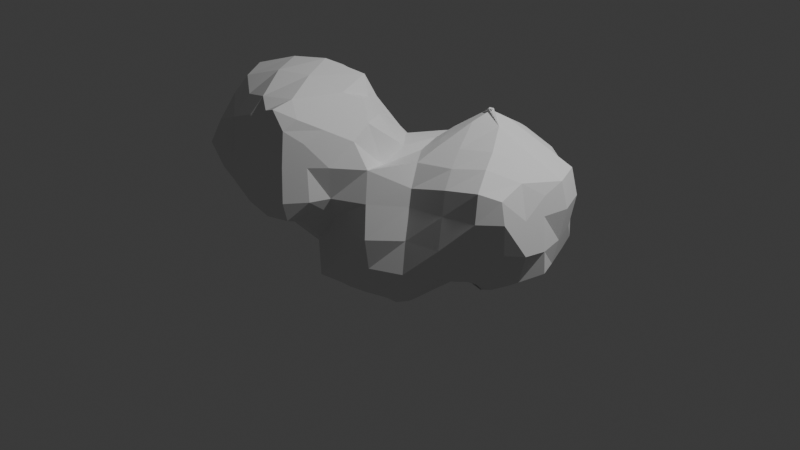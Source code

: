 # Source: SmokeMesh.blend  (saved by Blender 4.5.90; exported with 4.5.12 LTS)
import bpy
from mathutils import Matrix  # noqa: F401  (used for matrix-valued properties, if any)

bpy.ops.wm.read_factory_settings(use_empty=True)
scene = bpy.context.scene
scene.name = 'Scene'

# ---- collections
col_collection = bpy.data.collections.new('Collection'); scene.collection.children.link(col_collection)

# ---- world
world_world = bpy.data.worlds.new('World'); scene.world = world_world
world_world.use_nodes = True; world_world.node_tree.nodes.clear()
_N = world_world.node_tree.nodes; _L = world_world.node_tree.links
n0 = _N.new('ShaderNodeOutputWorld'); n0.name = 'World Output'; n0.location = (200, 100)
n1 = _N.new('ShaderNodeBackground'); n1.name = 'Background'; n1.location = (-200, 100)
n1.inputs[0].default_value = (0.05088, 0.05088, 0.05088, 1.0)
_L.new(n1.outputs[0], n0.inputs[0])
n0.is_active_output = True
world_world.color = (0.05088, 0.05088, 0.05088)
world_world.sun_shadow_jitter_overblur = 0.0

# ---- cameras
cam_camera = bpy.data.cameras.new('Camera')
cam_camera.clip_end = 100.0
cam_camera.ortho_scale = 7.314

# ---- lights
light_light = bpy.data.lights.new('Light', 'POINT')
light_light.energy = 1000.0
light_light.shadow_soft_size = 0.1

# ---- meshes
me_icosphere_001 = bpy.data.meshes.new('Icosphere.001')
me_icosphere_001.from_pydata([(-2.441, -0.4628, 0.01266), (-2.47, -0.2451, -0.005463), (-2.218, -0.7424, -0.05338), (-2.189, -0.4565, -0.3571), (-2.333, -0.5732, -0.1694), (-2.154, -0.253, -0.3177), (-2.302, -0.1438, -0.1447), (-1.851, -1.044, 0.003279), (-1.83, -0.6186, -0.2573), (-1.973, -0.8422, -0.1486), (-1.914, -0.5023, -0.3177), (-2.077, -0.6393, -0.2634), (-1.699, 0.002815, -0.628), (-1.755, -0.1367, -0.2994), (-2.057, -0.05122, -0.2629), (-1.616, -1.083, -0.02401), (-1.465, -0.7223, -0.7464), (-1.523, -0.6022, -0.4004), (-1.6, -0.836, -0.1397), (-1.52, -0.5187, -0.8016), (-1.614, -0.4716, -0.5106), (-1.376, -0.02077, -0.9933), (-1.561, -0.123, -0.8382), (-1.661, -0.2131, -0.5712), (-1.445, -0.942, 0.04348), (-1.243, -0.7366, -0.7767), (-1.245, -0.7874, -0.5105), (-1.303, -0.7117, -0.07206), (-1.142, -0.3834, -1.054), (-1.252, -0.5083, -0.9512), (-1.235, -0.1453, -1.077), (-1.346, -0.237, -0.9794), (-0.8966, -0.7492, -0.7924), (-0.8982, -0.8184, -0.5121), (-0.9052, -0.8819, -0.1778), (-0.8965, -0.4028, -1.056), (-0.8973, -0.5674, -0.9306), (-0.8965, -0.1729, -1.231), (-0.5403, -0.7775, -0.7953), (-0.5504, -0.8023, -0.5146), (-0.5532, -0.7309, -0.1858), (-0.6647, -0.386, -1.049), (-0.5471, -0.5059, -0.9302), (-0.5627, -0.1458, -1.049), (-0.4473, -0.2269, -0.9439), (-0.3582, -0.6305, -0.6524), (-0.2036, -0.7332, -0.5153), (-0.183, -0.8262, -0.1744), (-0.2579, -0.4232, -0.6506), (-0.1065, -0.5887, -0.5974), (-0.2259, 0.0111, -0.86), (-0.2399, -0.1253, -0.8288), (-2.487, -0.7632, 0.2611), (-2.563, -0.8297, 0.5373), (-2.487, -0.7537, 0.7572), (-2.491, -0.5473, 0.1783), (-2.595, -0.5279, 0.535), (-2.475, -0.4877, 0.86), (-2.429, -0.3586, 1.017), (-2.552, -0.1532, 0.1662), (-2.632, -0.1836, 0.5341), (-2.498, -0.2149, 0.8757), (-2.43, -0.3425, 1.019), (-2.192, -1.037, 0.3089), (-2.203, -1.025, 0.5326), (-2.164, -1.019, 0.7268), (-2.311, -0.8588, 0.1845), (-2.397, -0.9791, 0.5352), (-2.278, -0.8424, 0.844), (-2.169, -0.7208, 1.05), (-2.426, -0.6607, 0.06039), (-2.413, -0.5847, 0.984), (-2.313, -0.4996, 1.147), (-2.428, -0.04074, 0.0603), (-2.428, -0.124, 0.996), (-2.343, -0.2055, 1.184), (-1.969, -1.103, 0.189), (-1.958, -1.083, 0.5328), (-1.943, -1.061, 0.8589), (-1.82, -1.024, 1.038), (-2.063, -0.9699, 0.1012), (-2.031, -0.9477, 0.9414), (-1.941, -0.8547, 1.104), (-1.955, -0.5164, 1.254), (-1.959, -0.1905, 1.293), (-1.618, -1.152, 0.1834), (-1.623, -1.124, 0.5343), (-1.614, -1.089, 0.8879), (-1.721, -1.068, 1.075), (-1.514, -0.996, 0.9834), (-1.615, -0.8934, 1.132), (-1.631, -0.5151, 1.242), (-1.623, -0.1874, 1.313), (-1.401, -1.03, 0.1868), (-1.42, -1.014, 0.5273), (-1.45, -1.01, 0.7617), (-1.266, -0.8559, 0.1777), (-1.243, -0.9177, 0.5201), (-1.309, -0.8641, 0.8667), (-1.422, -0.7633, 1.056), (-1.197, -0.5851, 0.952), (-1.296, -0.4988, 1.116), (-1.159, -0.06884, 0.9888), (-1.226, -0.1588, 1.201), (-0.9231, -0.8118, 0.1636), (-0.9304, -0.7499, 0.4856), (-1.078, -0.7171, 0.7339), (-0.9185, -0.4265, 0.4146), (-1.034, -0.4953, 0.8472), (-1.127, -0.3744, 1.031), (-0.8138, -0.1741, 0.5392), (-1.076, -0.1802, 0.8215), (-1.139, -0.2635, 1.019), (-0.5475, -0.646, 0.1331), (-0.5446, -0.611, 0.3123), (-0.5404, -0.4792, 0.5242), (-0.3961, -0.3445, 0.6562), (-0.6335, -0.1566, 0.5161), (-0.4351, -0.1588, 0.6676), (-0.1719, -0.7633, 0.1567), (-0.1698, -0.7145, 0.4033), (-0.1678, -0.557, 0.5557), (-0.1647, -0.3798, 0.6851), (-0.1325, -0.1309, 0.8736), (0.02155, 0.02082, 0.9773), (-2.201, 0.1271, -0.05401), (-2.131, 0.3152, 0.008936), (-1.73, 0.1696, -0.6684), (-1.749, 0.1258, -0.4346), (-1.992, 0.1217, -0.2153), (-1.717, 0.3146, -0.6701), (-1.695, 0.2743, -0.4782), (-1.919, 0.3851, -0.1417), (-1.381, 0.008693, -0.995), (-1.552, 0.1466, -0.891), (-1.587, 0.4066, -0.7702), (-1.569, 0.4746, -0.5123), (-1.532, 0.5154, -0.1907), (-1.431, 0.6455, -0.1136), (-1.232, 0.1388, -1.092), (-1.337, 0.2284, -0.9921), (-1.106, 0.3382, -1.01), (-1.232, 0.4924, -0.8599), (-1.346, 0.6089, -0.5066), (-1.382, 0.6246, -0.3399), (-1.122, 0.6929, -0.7292), (-1.185, 0.7028, -0.5174), (-1.271, 0.7184, -0.2147), (-0.8967, 0.1692, -1.201), (-0.8969, 0.3821, -1.063), (-0.8969, 0.5631, -0.9447), (-0.8966, 0.7862, -0.7985), (-0.8947, 0.8094, -0.5302), (-0.8907, 0.7438, -0.19), (-0.5753, 0.1351, -1.059), (-0.4685, 0.2219, -0.955), (-0.7046, 0.3371, -1.008), (-0.56, 0.4942, -0.8444), (-0.446, 0.5607, -0.5758), (-0.6568, 0.7057, -0.7304), (-0.5477, 0.6671, -0.5065), (-0.5309, 0.7102, -0.1843), (-0.2242, -0.03443, -0.846), (-0.2136, 0.1409, -0.8735), (-0.2139, 0.3896, -0.6928), (-0.194, 0.6025, -0.608), (-0.1814, 0.7826, -0.4742), (-0.1768, 0.8279, -0.1728), (-2.539, 0.07349, 0.257), (-2.593, 0.1269, 0.5363), (-2.481, 0.04068, 0.7627), (-2.393, 0.1631, 0.1704), (-2.411, 0.2614, 0.5336), (-2.291, 0.1561, 0.8802), (-2.198, 0.07495, 1.079), (-2.2, 0.3482, 0.2009), (-2.233, 0.3586, 0.5337), (-2.195, 0.351, 0.8016), (-2.089, 0.284, 1.001), (-1.979, 0.173, 1.12), (-1.952, 0.4825, 0.1869), (-1.956, 0.5099, 0.5314), (-1.996, 0.4728, 0.9237), (-1.887, 0.3442, 1.045), (-1.521, 0.2669, 0.9828), (-1.618, 0.1704, 1.144), (-1.542, 0.4272, 0.1514), (-1.617, 0.4721, 0.5056), (-1.62, 0.4133, 0.8827), (-1.728, 0.3506, 1.052), (-1.435, 0.6329, 0.03502), (-1.139, 0.2677, 0.6297), (-1.256, 0.1614, 0.877), (-1.354, 0.05865, 1.102), (-1.254, 0.5733, 0.226), (-1.256, 0.3867, 0.5015), (-1.37, 0.3315, 0.7586), (-1.25, 0.7242, 0.08127), (-0.9196, 0.1337, 0.5374), (-1.077, 0.03665, 0.7303), (-0.8881, 0.5565, 0.2136), (-0.9024, 0.36, 0.3641), (-0.8912, 0.6921, 0.07954), (-0.6063, 0.1418, 0.5368), (-0.4178, 0.1563, 0.6808), (-0.6332, 0.5829, 0.2405), (-0.5209, 0.514, 0.5035), (-0.3658, 0.3443, 0.6635), (-0.5153, 0.6542, 0.1443), (-0.3916, 0.6552, 0.3395), (-0.1323, 0.1305, 0.874), (0.02155, -0.02082, 0.9773), (-0.1642, 0.5565, 0.5569), (-0.1622, 0.3791, 0.6863), (-0.1657, 0.765, 0.1584), (-0.1664, 0.7153, 0.4045), (0.1617, -0.7159, -0.4093), (0.1589, -0.7663, -0.1631), (0.1463, -0.3809, -0.6887), (0.1529, -0.5556, -0.5602), (-0.03011, 0.005879, -0.9788), (0.1233, -0.1352, -0.8727), (0.3779, -0.6582, -0.3467), (0.4119, -0.684, -0.1632), (0.3566, -0.3469, -0.6638), (0.5106, -0.5155, -0.5049), (0.5965, -0.6107, -0.1706), (0.392, -0.1647, -0.7005), (0.5598, -0.1663, -0.5724), (0.7313, -0.4265, -0.407), (0.722, -0.4379, -0.1705), (0.7279, -0.1712, -0.4247), (0.7773, -0.1663, -0.1658), (0.17, -0.8298, 0.1712), (0.178, -0.7954, 0.4641), (0.1723, -0.5846, 0.6159), (0.1677, -0.4003, 0.7166), (0.1281, -0.1263, 0.8641), (-0.01796, 0.01925, 0.9818), (0.4216, -0.7405, 0.1713), (0.381, -0.7238, 0.3945), (0.5622, -0.5508, 0.1594), (0.4795, -0.4737, 0.491), (0.33, -0.3337, 0.6462), (0.5689, -0.16, 0.5766), (0.3939, -0.157, 0.686), (0.6836, -0.3834, 0.1602), (0.668, -0.3431, 0.3505), (0.8363, -0.1693, 0.1723), (0.7705, -0.1713, 0.445), (-0.02953, -0.008026, -0.9781), (0.1249, 0.1341, -0.8731), (0.1513, 0.379, -0.6889), (0.1584, 0.5549, -0.5594), (0.164, 0.7155, -0.4075), (0.1598, 0.7662, -0.1622), (0.392, 0.1647, -0.7005), (0.5598, 0.1663, -0.5724), (0.3566, 0.3469, -0.6638), (0.5106, 0.5155, -0.5049), (0.5965, 0.6107, -0.1706), (0.3779, 0.6582, -0.3467), (0.4119, 0.684, -0.1632), (0.7279, 0.1712, -0.4247), (0.7773, 0.1663, -0.1658), (0.7313, 0.4265, -0.407), (0.722, 0.4379, -0.1705), (0.1281, 0.1263, 0.8641), (-0.01796, -0.01925, 0.9818), (0.1723, 0.5846, 0.6159), (0.1677, 0.4003, 0.7166), (0.1701, 0.8298, 0.1713), (0.178, 0.7954, 0.4641), (0.5689, 0.16, 0.5766), (0.3939, 0.157, 0.686), (0.5622, 0.5508, 0.1594), (0.4795, 0.4737, 0.491), (0.33, 0.3337, 0.6462), (0.4216, 0.7405, 0.1713), (0.381, 0.7238, 0.3945), (0.8363, 0.1693, 0.1723), (0.7705, 0.1713, 0.445), (0.6836, 0.3834, 0.1602), (0.668, 0.3431, 0.3505)], [], [(6, 5, 3, 4), (1, 6, 4, 0), (11, 10, 8, 9), (11, 4, 3, 10), (4, 11, 9, 2), (5, 13, 10, 3), (6, 14, 13, 5), (18, 9, 8, 17), (9, 18, 15, 7), (20, 19, 16, 17), (10, 20, 17, 8), (23, 22, 19, 20), (23, 13, 12, 22), (13, 23, 20, 10), (26, 17, 16, 25), (27, 18, 17, 26), (18, 27, 24, 15), (19, 29, 25, 16), (31, 30, 28, 29), (31, 22, 21, 30), (22, 31, 29, 19), (33, 26, 25, 32), (34, 27, 26, 33), (36, 29, 28, 35), (29, 36, 32, 25), (30, 37, 35, 28), (39, 33, 32, 38), (40, 34, 33, 39), (42, 36, 35, 41), (36, 42, 38, 32), (37, 43, 41, 35), (43, 44, 42, 41), (46, 39, 38, 45), (47, 40, 39, 46), (42, 48, 45, 38), (48, 49, 46, 45), (51, 44, 43, 50), (44, 51, 48, 42), (56, 55, 52, 53), (57, 56, 53, 54), (59, 1, 0, 55), (60, 59, 55, 56), (61, 60, 56, 57), (62, 61, 57, 58), (67, 66, 63, 64), (67, 53, 52, 66), (68, 67, 64, 65), (68, 54, 53, 67), (70, 4, 2, 66), (70, 55, 0, 4), (55, 70, 66, 52), (71, 57, 54, 68), (72, 71, 68, 69), (72, 58, 57, 71), (59, 73, 6, 1), (62, 75, 74, 61), (75, 62, 58, 72), (77, 64, 63, 76), (78, 65, 64, 77), (80, 9, 7, 76), (80, 66, 2, 9), (66, 80, 76, 63), (81, 68, 65, 78), (82, 81, 78, 79), (82, 69, 68, 81), (83, 72, 69, 82), (84, 75, 72, 83), (85, 76, 7, 15), (86, 77, 76, 85), (87, 78, 77, 86), (88, 79, 78, 87), (89, 90, 88, 87), (90, 82, 79, 88), (91, 83, 82, 90), (92, 84, 83, 91), (93, 85, 15, 24), (94, 86, 85, 93), (95, 87, 86, 94), (27, 96, 93, 24), (96, 97, 94, 93), (97, 98, 95, 94), (98, 89, 87, 95), (99, 90, 89, 98), (100, 101, 99, 98), (101, 91, 90, 99), (103, 92, 91, 101), (104, 96, 27, 34), (105, 97, 96, 104), (106, 98, 97, 105), (107, 108, 106, 105), (108, 100, 98, 106), (109, 101, 100, 108), (110, 111, 108, 107), (111, 112, 109, 108), (103, 112, 111, 102), (112, 103, 101, 109), (113, 104, 34, 40), (114, 105, 104, 113), (115, 107, 105, 114), (117, 110, 107, 115), (118, 117, 115, 116), (119, 113, 40, 47), (120, 114, 113, 119), (121, 115, 114, 120), (122, 116, 115, 121), (123, 118, 116, 122), (128, 127, 12, 13), (129, 128, 13, 14), (125, 129, 14, 6), (131, 130, 127, 128), (132, 131, 128, 129), (126, 132, 129, 125), (134, 133, 21, 22), (127, 134, 22, 12), (130, 135, 134, 127), (131, 136, 135, 130), (132, 137, 136, 131), (133, 139, 30, 21), (134, 140, 139, 133), (142, 141, 139, 140), (135, 142, 140, 134), (136, 143, 142, 135), (137, 144, 143, 136), (146, 145, 142, 143), (147, 146, 143, 144), (138, 147, 144, 137), (139, 148, 37, 30), (141, 149, 148, 139), (142, 150, 149, 141), (145, 151, 150, 142), (146, 152, 151, 145), (147, 153, 152, 146), (148, 154, 43, 37), (149, 156, 154, 148), (156, 157, 155, 154), (150, 157, 156, 149), (151, 159, 157, 150), (159, 160, 158, 157), (152, 160, 159, 151), (153, 161, 160, 152), (154, 162, 50, 43), (155, 163, 162, 154), (157, 164, 163, 155), (158, 165, 164, 157), (160, 166, 165, 158), (161, 167, 166, 160), (169, 168, 59, 60), (170, 169, 60, 61), (171, 125, 6, 73), (168, 171, 73, 59), (169, 172, 171, 168), (170, 173, 172, 169), (173, 170, 61, 74), (174, 173, 74, 75), (175, 126, 125, 171), (176, 175, 171, 172), (177, 176, 172, 173), (174, 179, 178, 173), (179, 174, 75, 84), (175, 180, 132, 126), (176, 181, 180, 175), (177, 182, 181, 176), (182, 177, 173, 178), (183, 182, 178, 179), (185, 179, 84, 92), (180, 186, 137, 132), (181, 187, 186, 180), (182, 188, 187, 181), (188, 189, 185, 184), (183, 189, 188, 182), (189, 183, 179, 185), (190, 138, 137, 186), (192, 193, 103, 102), (185, 193, 192, 184), (193, 185, 92, 103), (187, 195, 194, 186), (195, 196, 192, 191), (188, 196, 195, 187), (196, 188, 184, 192), (190, 197, 147, 138), (197, 190, 186, 194), (198, 199, 111, 110), (192, 199, 198, 191), (199, 192, 102, 111), (195, 201, 200, 194), (201, 195, 191, 198), (197, 202, 153, 147), (202, 197, 194, 200), (203, 198, 110, 117), (204, 203, 117, 118), (201, 206, 205, 200), (206, 201, 198, 203), (207, 206, 203, 204), (202, 208, 161, 153), (208, 202, 200, 205), (209, 208, 205, 206), (210, 204, 118, 123), (211, 210, 123, 124), (207, 213, 212, 206), (213, 207, 204, 210), (208, 214, 167, 161), (209, 215, 214, 208), (215, 209, 206, 212), (217, 47, 46, 216), (219, 49, 48, 218), (49, 219, 216, 46), (221, 51, 50, 220), (51, 221, 218, 48), (223, 217, 216, 222), (225, 219, 218, 224), (219, 225, 222, 216), (225, 226, 223, 222), (221, 227, 224, 218), (227, 228, 225, 224), (230, 226, 225, 229), (228, 231, 229, 225), (231, 232, 230, 229), (233, 119, 47, 217), (234, 120, 119, 233), (235, 121, 120, 234), (236, 122, 121, 235), (237, 123, 122, 236), (238, 124, 123, 237), (239, 233, 217, 223), (240, 234, 233, 239), (226, 241, 239, 223), (241, 242, 240, 239), (242, 235, 234, 240), (243, 236, 235, 242), (244, 245, 243, 242), (245, 237, 236, 243), (246, 241, 226, 230), (247, 242, 241, 246), (232, 248, 246, 230), (248, 249, 247, 246), (249, 244, 242, 247), (162, 250, 220, 50), (250, 251, 221, 220), (163, 251, 250, 162), (164, 252, 251, 163), (165, 253, 252, 164), (166, 254, 253, 165), (167, 255, 254, 166), (251, 256, 227, 221), (256, 257, 228, 227), (252, 258, 256, 251), (258, 259, 257, 256), (253, 259, 258, 252), (254, 261, 259, 253), (261, 262, 260, 259), (255, 262, 261, 254), (257, 263, 231, 228), (263, 264, 232, 231), (259, 265, 263, 257), (265, 266, 264, 263), (260, 266, 265, 259), (267, 268, 238, 237), (211, 268, 267, 210), (268, 211, 124, 238), (213, 270, 269, 212), (270, 213, 210, 267), (214, 271, 255, 167), (215, 272, 271, 214), (272, 215, 212, 269), (273, 274, 245, 244), (274, 267, 237, 245), (276, 277, 274, 273), (270, 277, 276, 269), (277, 270, 267, 274), (262, 278, 275, 260), (271, 278, 262, 255), (278, 279, 276, 275), (272, 279, 278, 271), (279, 272, 269, 276), (264, 280, 248, 232), (280, 281, 249, 248), (281, 273, 244, 249), (266, 282, 280, 264), (275, 282, 266, 260), (282, 283, 281, 280), (276, 283, 282, 275), (283, 276, 273, 281)])
_uv = me_icosphere_001.uv_layers.new(name='UVMap')
_uv.uv.foreach_set('vector', [0.1497, 0.5449, 0.1536, 0.501, 0.1703, 0.4844, 0.1842, 0.516, 0.1623, 0.565, 0.1497, 0.5449, 0.1842, 0.516, 0.1801, 0.5542, 0.1917, 0.4812, 0.1804, 0.4649, 0.1977, 0.4608, 0.217, 0.4819, 0.1917, 0.4812, 0.1842, 0.516, 0.1703, 0.4844, 0.1804, 0.4649, 0.1842, 0.516, 0.1917, 0.4812, 0.217, 0.4819, 0.2041, 0.5188, 0.1536, 0.501, 0.1381, 0.4795, 0.1804, 0.4649, 0.1703, 0.4844, 0.1497, 0.5449, 0.1348, 0.5189, 0.1381, 0.4795, 0.1536, 0.501, 0.2387, 0.4478, 0.217, 0.4819, 0.1977, 0.4608, 0.2011, 0.3861, 0.217, 0.4819, 0.2387, 0.4478, 0.262, 0.4632, 0.2447, 0.4887, 0.1733, 0.387, 0.1651, 0.3244, 0.1974, 0.3182, 0.2011, 0.3861, 0.1804, 0.4649, 0.1733, 0.387, 0.2011, 0.3861, 0.1977, 0.4608, 0.1351, 0.4018, 0.1101, 0.3528, 0.1651, 0.3244, 0.1733, 0.387, 0.1351, 0.4018, 0.1381, 0.4795, 0.1072, 0.4173, 0.1101, 0.3528, 0.1381, 0.4795, 0.1351, 0.4018, 0.1733, 0.387, 0.1804, 0.4649, 0.2399, 0.3112, 0.2011, 0.3861, 0.1974, 0.3182, 0.2105, 0.2717, 0.2608, 0.4268, 0.2387, 0.4478, 0.2011, 0.3861, 0.2399, 0.3112, 0.2387, 0.4478, 0.2608, 0.4268, 0.2717, 0.4677, 0.262, 0.4632, 0.1651, 0.3244, 0.1562, 0.2565, 0.2105, 0.2717, 0.1974, 0.3182, 0.1104, 0.2894, 0.0854, 0.2725, 0.1218, 0.2342, 0.1562, 0.2565, 0.1104, 0.2894, 0.1101, 0.3528, 0.08173, 0.3161, 0.0854, 0.2725, 0.1101, 0.3528, 0.1104, 0.2894, 0.1562, 0.2565, 0.1651, 0.3244, 0.2999, 0.2509, 0.2399, 0.3112, 0.2105, 0.2717, 0.2565, 0.2029, 0.3303, 0.3385, 0.2608, 0.4268, 0.2399, 0.3112, 0.2999, 0.2509, 0.1829, 0.1781, 0.1562, 0.2565, 0.1218, 0.2342, 0.1056, 0.1823, 0.1562, 0.2565, 0.1829, 0.1781, 0.2565, 0.2029, 0.2105, 0.2717, 0.0854, 0.2725, 0.04484, 0.2126, 0.1056, 0.1823, 0.1218, 0.2342, 0.3918, 0.2264, 0.2999, 0.2509, 0.2565, 0.2029, 0.3786, 0.1757, 0.412, 0.2989, 0.3303, 0.3385, 0.2999, 0.2509, 0.3918, 0.2264, 0.5304, 0.1146, 0.9852, 0.1781, 0.908, 0.1823, 0.8315, 0.1432, 0.1829, 0.1781, 0.5304, 0.1146, 0.3786, 0.1757, 0.2565, 0.2029, 0.8472, 0.2126, 0.7482, 0.1868, 0.8315, 0.1432, 0.908, 0.1823, 0.7482, 0.1868, 0.6872, 0.1745, 0.5304, 0.1146, 0.8315, 0.1432, 0.4714, 0.2463, 0.3918, 0.2264, 0.3786, 0.1757, 0.4726, 0.1941, 0.4564, 0.326, 0.412, 0.2989, 0.3918, 0.2264, 0.4714, 0.2463, 0.5304, 0.1146, 0.5485, 0.2073, 0.4726, 0.1941, 0.3786, 0.1757, 0.5485, 0.2073, 0.5118, 0.2386, 0.4714, 0.2463, 0.4726, 0.1941, 0.642, 0.2232, 0.6872, 0.1745, 0.7482, 0.1868, 0.6623, 0.2452, 0.6872, 0.1745, 0.642, 0.2232, 0.5485, 0.2073, 0.5304, 0.1146, 0.199, 0.6233, 0.1909, 0.5742, 0.2084, 0.5716, 0.2192, 0.6029, 0.2116, 0.669, 0.199, 0.6233, 0.2192, 0.6029, 0.225, 0.6354, 0.1599, 0.5965, 0.1623, 0.565, 0.1801, 0.5542, 0.1909, 0.5742, 0.1731, 0.6443, 0.1599, 0.5965, 0.1909, 0.5742, 0.199, 0.6233, 0.19, 0.6904, 0.1731, 0.6443, 0.199, 0.6233, 0.2116, 0.669, 0.2086, 0.7004, 0.19, 0.6904, 0.2116, 0.669, 0.2099, 0.699, 0.2339, 0.5917, 0.2178, 0.5512, 0.2383, 0.5539, 0.2454, 0.5862, 0.2339, 0.5917, 0.2192, 0.6029, 0.2084, 0.5716, 0.2178, 0.5512, 0.2431, 0.6415, 0.2339, 0.5917, 0.2454, 0.5862, 0.2544, 0.6118, 0.2431, 0.6415, 0.225, 0.6354, 0.2192, 0.6029, 0.2339, 0.5917, 0.1965, 0.5487, 0.1842, 0.516, 0.2041, 0.5188, 0.2178, 0.5512, 0.1965, 0.5487, 0.1909, 0.5742, 0.1801, 0.5542, 0.1842, 0.516, 0.1909, 0.5742, 0.1965, 0.5487, 0.2178, 0.5512, 0.2084, 0.5716, 0.2259, 0.6769, 0.2116, 0.669, 0.225, 0.6354, 0.2431, 0.6415, 0.2317, 0.7055, 0.2259, 0.6769, 0.2431, 0.6415, 0.2506, 0.6791, 0.2317, 0.7055, 0.2099, 0.699, 0.2116, 0.669, 0.2259, 0.6769, 0.1599, 0.5965, 0.1475, 0.5868, 0.1497, 0.5449, 0.1623, 0.565, 0.2086, 0.7004, 0.2077, 0.7335, 0.1886, 0.7145, 0.19, 0.6904, 0.2077, 0.7335, 0.2086, 0.7004, 0.2099, 0.699, 0.2317, 0.7055, 0.2624, 0.5775, 0.2454, 0.5862, 0.2383, 0.5539, 0.2491, 0.5231, 0.2753, 0.6235, 0.2544, 0.6118, 0.2454, 0.5862, 0.2624, 0.5775, 0.2325, 0.5221, 0.217, 0.4819, 0.2447, 0.4887, 0.2491, 0.5231, 0.2325, 0.5221, 0.2178, 0.5512, 0.2041, 0.5188, 0.217, 0.4819, 0.2178, 0.5512, 0.2325, 0.5221, 0.2491, 0.5231, 0.2383, 0.5539, 0.2674, 0.6453, 0.2431, 0.6415, 0.2544, 0.6118, 0.2753, 0.6235, 0.2763, 0.6748, 0.2674, 0.6453, 0.2753, 0.6235, 0.29, 0.6482, 0.2763, 0.6748, 0.2506, 0.6791, 0.2431, 0.6415, 0.2674, 0.6453, 0.2634, 0.7309, 0.2317, 0.7055, 0.2506, 0.6791, 0.2763, 0.6748, 0.2369, 0.7742, 0.2077, 0.7335, 0.2317, 0.7055, 0.2634, 0.7309, 0.2753, 0.4992, 0.2491, 0.5231, 0.2447, 0.4887, 0.262, 0.4632, 0.289, 0.5641, 0.2624, 0.5775, 0.2491, 0.5231, 0.2753, 0.4992, 0.3031, 0.6204, 0.2753, 0.6235, 0.2624, 0.5775, 0.289, 0.5641, 0.3008, 0.6465, 0.29, 0.6482, 0.2753, 0.6235, 0.3031, 0.6204, 0.3138, 0.6426, 0.3076, 0.6747, 0.3008, 0.6465, 0.3031, 0.6204, 0.3076, 0.6747, 0.2763, 0.6748, 0.29, 0.6482, 0.3008, 0.6465, 0.2976, 0.7429, 0.2634, 0.7309, 0.2763, 0.6748, 0.3076, 0.6747, 0.2819, 0.8019, 0.2369, 0.7742, 0.2634, 0.7309, 0.2976, 0.7429, 0.2891, 0.4918, 0.2753, 0.4992, 0.262, 0.4632, 0.2717, 0.4677, 0.3036, 0.5665, 0.289, 0.5641, 0.2753, 0.4992, 0.2891, 0.4918, 0.311, 0.6086, 0.3031, 0.6204, 0.289, 0.5641, 0.3036, 0.5665, 0.2608, 0.4268, 0.2957, 0.49, 0.2891, 0.4918, 0.2717, 0.4677, 0.2957, 0.49, 0.3208, 0.5681, 0.3036, 0.5665, 0.2891, 0.4918, 0.3208, 0.5681, 0.3284, 0.642, 0.311, 0.6086, 0.3036, 0.5665, 0.3284, 0.642, 0.3138, 0.6426, 0.3031, 0.6204, 0.311, 0.6086, 0.322, 0.6856, 0.3076, 0.6747, 0.3138, 0.6426, 0.3284, 0.642, 0.3471, 0.7038, 0.3398, 0.7398, 0.322, 0.6856, 0.3284, 0.642, 0.3398, 0.7398, 0.2976, 0.7429, 0.3076, 0.6747, 0.322, 0.6856, 0.3674, 0.8148, 0.2819, 0.8019, 0.2976, 0.7429, 0.3398, 0.7398, 0.3487, 0.4486, 0.2957, 0.49, 0.2608, 0.4268, 0.3303, 0.3385, 0.3653, 0.5607, 0.3208, 0.5681, 0.2957, 0.49, 0.3487, 0.4486, 0.3538, 0.6368, 0.3284, 0.642, 0.3208, 0.5681, 0.3653, 0.5607, 0.3808, 0.6214, 0.3737, 0.7035, 0.3538, 0.6368, 0.3653, 0.5607, 0.3737, 0.7035, 0.3471, 0.7038, 0.3284, 0.642, 0.3538, 0.6368, 0.3697, 0.7562, 0.3398, 0.7398, 0.3471, 0.7038, 0.3737, 0.7035, 0.4679, 0.7245, 0.3847, 0.8, 0.3737, 0.7035, 0.3808, 0.6214, 0.3847, 0.8, 0.3723, 0.7842, 0.3697, 0.7562, 0.3737, 0.7035, 0.3674, 0.8148, 0.3723, 0.7842, 0.3847, 0.8, 0.3804, 0.8365, 0.3723, 0.7842, 0.3674, 0.8148, 0.3398, 0.7398, 0.3697, 0.7562, 0.4297, 0.4086, 0.3487, 0.4486, 0.3303, 0.3385, 0.412, 0.2989, 0.4361, 0.4789, 0.3653, 0.5607, 0.3487, 0.4486, 0.4297, 0.4086, 0.454, 0.5666, 0.3808, 0.6214, 0.3653, 0.5607, 0.4361, 0.4789, 0.5048, 0.6534, 0.4679, 0.7245, 0.3808, 0.6214, 0.454, 0.5666, 0.5128, 0.6317, 0.5048, 0.6534, 0.454, 0.5666, 0.4866, 0.5958, 0.4621, 0.4083, 0.4297, 0.4086, 0.412, 0.2989, 0.4564, 0.326, 0.4651, 0.4719, 0.4361, 0.4789, 0.4297, 0.4086, 0.4621, 0.4083, 0.4797, 0.5194, 0.454, 0.5666, 0.4361, 0.4789, 0.4651, 0.4719, 0.4971, 0.5635, 0.4866, 0.5958, 0.454, 0.5666, 0.4797, 0.5194, 0.5223, 0.615, 0.5128, 0.6317, 0.4866, 0.5958, 0.4971, 0.5635, 0.1003, 0.4725, 0.08947, 0.4304, 0.1072, 0.4173, 0.1381, 0.4795, 0.1166, 0.5374, 0.1003, 0.4725, 0.1381, 0.4795, 0.1348, 0.5189, 0.1261, 0.5753, 0.1166, 0.5374, 0.1348, 0.5189, 0.1497, 0.5449, 0.07974, 0.4717, 0.07464, 0.4425, 0.08947, 0.4304, 0.1003, 0.4725, 0.08765, 0.5669, 0.07974, 0.4717, 0.1003, 0.4725, 0.1166, 0.5374, 0.1074, 0.5967, 0.08765, 0.5669, 0.1166, 0.5374, 0.1261, 0.5753, 0.0772, 0.3727, 0.07842, 0.3202, 0.08173, 0.3161, 0.1101, 0.3528, 0.08947, 0.4304, 0.0772, 0.3727, 0.1101, 0.3528, 0.1072, 0.4173, 0.07464, 0.4425, 0.05663, 0.4219, 0.0772, 0.3727, 0.08947, 0.4304, 0.07974, 0.4717, 0.05042, 0.4719, 0.05663, 0.4219, 0.07464, 0.4425, 0.89, 0.5669, 0.8461, 0.5472, 0.8527, 0.4719, 0.8821, 0.4717, 0.07842, 0.3202, 0.04914, 0.3073, 0.0854, 0.2725, 0.08173, 0.3161, 0.0772, 0.3727, 0.05079, 0.3419, 0.04914, 0.3073, 0.07842, 0.3202, 0.8207, 0.3812, 0.8194, 0.3279, 0.8515, 0.3073, 0.8531, 0.3419, 0.859, 0.4219, 0.8207, 0.3812, 0.8531, 0.3419, 0.8795, 0.3727, 0.8527, 0.4719, 0.8209, 0.4661, 0.8207, 0.3812, 0.859, 0.4219, 0.8461, 0.5472, 0.8218, 0.5072, 0.8209, 0.4661, 0.8527, 0.4719, 0.798, 0.4602, 0.796, 0.4171, 0.8207, 0.3812, 0.8209, 0.4661, 0.8011, 0.5363, 0.798, 0.4602, 0.8209, 0.4661, 0.8218, 0.5072, 0.8232, 0.5688, 0.8011, 0.5363, 0.8218, 0.5072, 0.8461, 0.5472, 0.8515, 0.3073, 0.8081, 0.2672, 0.8472, 0.2126, 0.8877, 0.2725, 0.8194, 0.3279, 0.7917, 0.311, 0.8081, 0.2672, 0.8515, 0.3073, 0.8207, 0.3812, 0.781, 0.3519, 0.7917, 0.311, 0.8194, 0.3279, 0.796, 0.4171, 0.7708, 0.4029, 0.781, 0.3519, 0.8207, 0.3812, 0.798, 0.4602, 0.7622, 0.4479, 0.7708, 0.4029, 0.796, 0.4171, 0.8011, 0.5363, 0.75, 0.5139, 0.7622, 0.4479, 0.798, 0.4602, 0.8081, 0.2672, 0.7491, 0.2459, 0.7482, 0.1868, 0.8472, 0.2126, 0.7917, 0.311, 0.7646, 0.2938, 0.7491, 0.2459, 0.8081, 0.2672, 0.7646, 0.2938, 0.7357, 0.3329, 0.7242, 0.2683, 0.7491, 0.2459, 0.781, 0.3519, 0.7357, 0.3329, 0.7646, 0.2938, 0.7917, 0.311, 0.7708, 0.4029, 0.7433, 0.387, 0.7357, 0.3329, 0.781, 0.3519, 0.7433, 0.387, 0.7206, 0.4116, 0.7091, 0.3788, 0.7357, 0.3329, 0.7622, 0.4479, 0.7206, 0.4116, 0.7433, 0.387, 0.7708, 0.4029, 0.75, 0.5139, 0.7036, 0.483, 0.7206, 0.4116, 0.7622, 0.4479, 0.7491, 0.2459, 0.6551, 0.2387, 0.6623, 0.2452, 0.7482, 0.1868, 0.7242, 0.2683, 0.6746, 0.2678, 0.6551, 0.2387, 0.7491, 0.2459, 0.7357, 0.3329, 0.6805, 0.3319, 0.6746, 0.2678, 0.7242, 0.2683, 0.7091, 0.3788, 0.6855, 0.3773, 0.6805, 0.3319, 0.7357, 0.3329, 0.7206, 0.4116, 0.6863, 0.4208, 0.6855, 0.3773, 0.7091, 0.3788, 0.7036, 0.483, 0.6746, 0.4763, 0.6863, 0.4208, 0.7206, 0.4116, 0.148, 0.662, 0.1442, 0.6219, 0.1599, 0.5965, 0.1731, 0.6443, 0.163, 0.6934, 0.148, 0.662, 0.1731, 0.6443, 0.19, 0.6904, 0.1325, 0.6156, 0.1261, 0.5753, 0.1497, 0.5449, 0.1475, 0.5868, 0.1442, 0.6219, 0.1325, 0.6156, 0.1475, 0.5868, 0.1599, 0.5965, 0.148, 0.662, 0.1339, 0.6758, 0.1325, 0.6156, 0.1442, 0.6219, 0.163, 0.6934, 0.1562, 0.7279, 0.1339, 0.6758, 0.148, 0.662, 0.1562, 0.7279, 0.163, 0.6934, 0.19, 0.6904, 0.1886, 0.7145, 0.1766, 0.7556, 0.1562, 0.7279, 0.1886, 0.7145, 0.2077, 0.7335, 0.1112, 0.6331, 0.1074, 0.5967, 0.1261, 0.5753, 0.1325, 0.6156, 0.12, 0.6894, 0.1112, 0.6331, 0.1325, 0.6156, 0.1339, 0.6758, 0.1284, 0.7327, 0.12, 0.6894, 0.1339, 0.6758, 0.1562, 0.7279, 0.1766, 0.7556, 0.1692, 0.7894, 0.1438, 0.7678, 0.1562, 0.7279, 0.1692, 0.7894, 0.1766, 0.7556, 0.2077, 0.7335, 0.2369, 0.7742, 0.1112, 0.6331, 0.08533, 0.6416, 0.08765, 0.5669, 0.1074, 0.5967, 0.12, 0.6894, 0.08926, 0.7102, 0.08533, 0.6416, 0.1112, 0.6331, 0.1284, 0.7327, 0.1081, 0.77, 0.08926, 0.7102, 0.12, 0.6894, 0.1081, 0.77, 0.1284, 0.7327, 0.1562, 0.7279, 0.1438, 0.7678, 0.1308, 0.7984, 0.1081, 0.77, 0.1438, 0.7678, 0.1692, 0.7894, 0.1879, 0.8426, 0.1692, 0.7894, 0.2369, 0.7742, 0.2819, 0.8019, 0.8877, 0.6416, 0.8582, 0.645, 0.8461, 0.5472, 0.89, 0.5669, 0.08926, 0.7102, 0.06236, 0.7347, 0.0559, 0.645, 0.08533, 0.6416, 0.1081, 0.77, 0.08329, 0.8112, 0.06236, 0.7347, 0.08926, 0.7102, 0.08329, 0.8112, 0.1213, 0.8213, 0.1879, 0.8426, 0.1252, 0.8473, 0.1308, 0.7984, 0.1213, 0.8213, 0.08329, 0.8112, 0.1081, 0.77, 0.1213, 0.8213, 0.1308, 0.7984, 0.1692, 0.7894, 0.1879, 0.8426, 0.823, 0.6092, 0.8232, 0.5688, 0.8461, 0.5472, 0.8582, 0.645, 0.1541, 0.8936, 0.294, 0.8632, 0.3674, 0.8148, 0.3804, 0.8365, 0.1879, 0.8426, 0.294, 0.8632, 0.1541, 0.8936, 0.1252, 0.8473, 0.294, 0.8632, 0.1879, 0.8426, 0.2819, 0.8019, 0.3674, 0.8148, 0.8647, 0.7347, 0.8056, 0.775, 0.7963, 0.664, 0.8582, 0.645, 0.8056, 0.775, 0.8491, 0.8334, 0.9565, 0.8936, 0.7572, 0.8402, 0.8856, 0.8112, 0.8491, 0.8334, 0.8056, 0.775, 0.8647, 0.7347, 0.04674, 0.8334, 0.08329, 0.8112, 0.1252, 0.8473, 0.1541, 0.8936, 0.823, 0.6092, 0.7907, 0.6142, 0.8011, 0.5363, 0.8232, 0.5688, 0.7907, 0.6142, 0.823, 0.6092, 0.8582, 0.645, 0.7963, 0.664, 0.6197, 0.8121, 0.4544, 0.8734, 0.3847, 0.8, 0.4679, 0.7245, 0.9565, 0.8936, 0.4544, 0.8734, 0.6197, 0.8121, 0.7572, 0.8402, 0.4544, 0.8734, 0.1541, 0.8936, 0.3804, 0.8365, 0.3847, 0.8, 0.8056, 0.775, 0.7044, 0.7085, 0.7259, 0.6304, 0.7963, 0.664, 0.7044, 0.7085, 0.8056, 0.775, 0.7572, 0.8402, 0.6197, 0.8121, 0.7907, 0.6142, 0.7371, 0.5858, 0.75, 0.5139, 0.8011, 0.5363, 0.7371, 0.5858, 0.7907, 0.6142, 0.7963, 0.664, 0.7259, 0.6304, 0.5832, 0.6824, 0.6197, 0.8121, 0.4679, 0.7245, 0.5048, 0.6534, 0.5683, 0.6589, 0.5832, 0.6824, 0.5048, 0.6534, 0.5128, 0.6317, 0.7044, 0.7085, 0.6425, 0.6487, 0.6831, 0.5997, 0.7259, 0.6304, 0.6425, 0.6487, 0.7044, 0.7085, 0.6197, 0.8121, 0.5832, 0.6824, 0.5969, 0.6503, 0.6425, 0.6487, 0.5832, 0.6824, 0.5683, 0.6589, 0.7371, 0.5858, 0.6798, 0.5593, 0.7036, 0.483, 0.75, 0.5139, 0.6798, 0.5593, 0.7371, 0.5858, 0.7259, 0.6304, 0.6831, 0.5997, 0.655, 0.591, 0.6798, 0.5593, 0.6831, 0.5997, 0.6425, 0.6487, 0.5533, 0.6331, 0.5683, 0.6589, 0.5128, 0.6317, 0.5223, 0.615, 0.5347, 0.6161, 0.5533, 0.6331, 0.5223, 0.615, 0.5389, 0.6186, 0.5969, 0.6503, 0.5918, 0.6193, 0.6173, 0.602, 0.6425, 0.6487, 0.5918, 0.6193, 0.5969, 0.6503, 0.5683, 0.6589, 0.5533, 0.6331, 0.6798, 0.5593, 0.6546, 0.5337, 0.6746, 0.4763, 0.7036, 0.483, 0.655, 0.591, 0.639, 0.5786, 0.6546, 0.5337, 0.6798, 0.5593, 0.639, 0.5786, 0.655, 0.591, 0.6425, 0.6487, 0.6173, 0.602, 0.4905, 0.3453, 0.4564, 0.326, 0.4714, 0.2463, 0.502, 0.3005, 0.5285, 0.2763, 0.5118, 0.2386, 0.5485, 0.2073, 0.5611, 0.2632, 0.5118, 0.2386, 0.5285, 0.2763, 0.502, 0.3005, 0.4714, 0.2463, 0.6095, 0.2577, 0.642, 0.2232, 0.6623, 0.2452, 0.6473, 0.2503, 0.642, 0.2232, 0.6095, 0.2577, 0.5611, 0.2632, 0.5485, 0.2073, 0.5104, 0.3581, 0.4905, 0.3453, 0.502, 0.3005, 0.5163, 0.327, 0.5391, 0.3159, 0.5285, 0.2763, 0.5611, 0.2632, 0.5632, 0.2895, 0.5285, 0.2763, 0.5391, 0.3159, 0.5163, 0.327, 0.502, 0.3005, 0.5391, 0.3159, 0.5225, 0.3661, 0.5104, 0.3581, 0.5163, 0.327, 0.6095, 0.2577, 0.5852, 0.2996, 0.5632, 0.2895, 0.5611, 0.2632, 0.5852, 0.2996, 0.5762, 0.3274, 0.5391, 0.3159, 0.5632, 0.2895, 0.5391, 0.3764, 0.5225, 0.3661, 0.5391, 0.3159, 0.5466, 0.3449, 0.5762, 0.3274, 0.5686, 0.3548, 0.5466, 0.3449, 0.5391, 0.3159, 0.5686, 0.3548, 0.5608, 0.3912, 0.5391, 0.3764, 0.5466, 0.3449, 0.4798, 0.4097, 0.4621, 0.4083, 0.4564, 0.326, 0.4905, 0.3453, 0.4796, 0.4659, 0.4651, 0.4719, 0.4621, 0.4083, 0.4798, 0.4097, 0.4947, 0.505, 0.4797, 0.5194, 0.4651, 0.4719, 0.4796, 0.4659, 0.5089, 0.5349, 0.4971, 0.5635, 0.4797, 0.5194, 0.4947, 0.505, 0.5297, 0.5808, 0.5223, 0.615, 0.4971, 0.5635, 0.5089, 0.5349, 0.538, 0.6244, 0.5389, 0.6186, 0.5223, 0.615, 0.5297, 0.5808, 0.4992, 0.4132, 0.4798, 0.4097, 0.4905, 0.3453, 0.5104, 0.3581, 0.4954, 0.4517, 0.4796, 0.4659, 0.4798, 0.4097, 0.4992, 0.4132, 0.5225, 0.3661, 0.5193, 0.4189, 0.4992, 0.4132, 0.5104, 0.3581, 0.5193, 0.4189, 0.5165, 0.4766, 0.4954, 0.4517, 0.4992, 0.4132, 0.5165, 0.4766, 0.4947, 0.505, 0.4796, 0.4659, 0.4954, 0.4517, 0.521, 0.5163, 0.5089, 0.5349, 0.4947, 0.505, 0.5165, 0.4766, 0.5406, 0.5026, 0.5361, 0.5289, 0.521, 0.5163, 0.5165, 0.4766, 0.5361, 0.5289, 0.5297, 0.5808, 0.5089, 0.5349, 0.521, 0.5163, 0.5348, 0.4265, 0.5193, 0.4189, 0.5225, 0.3661, 0.5391, 0.3764, 0.5333, 0.4568, 0.5165, 0.4766, 0.5193, 0.4189, 0.5348, 0.4265, 0.5608, 0.3912, 0.5516, 0.4379, 0.5348, 0.4265, 0.5391, 0.3764, 0.5516, 0.4379, 0.5446, 0.4761, 0.5333, 0.4568, 0.5348, 0.4265, 0.5446, 0.4761, 0.5406, 0.5026, 0.5165, 0.4766, 0.5333, 0.4568, 0.6551, 0.2387, 0.6457, 0.2485, 0.6473, 0.2503, 0.6623, 0.2452, 0.6457, 0.2485, 0.6392, 0.2889, 0.6095, 0.2577, 0.6473, 0.2503, 0.6746, 0.2678, 0.6392, 0.2889, 0.6457, 0.2485, 0.6551, 0.2387, 0.6805, 0.3319, 0.6472, 0.3421, 0.6392, 0.2889, 0.6746, 0.2678, 0.6855, 0.3773, 0.6524, 0.3801, 0.6472, 0.3421, 0.6805, 0.3319, 0.6863, 0.4208, 0.655, 0.4183, 0.6524, 0.3801, 0.6855, 0.3773, 0.6746, 0.4763, 0.6481, 0.46, 0.655, 0.4183, 0.6863, 0.4208, 0.6392, 0.2889, 0.6168, 0.3281, 0.5852, 0.2996, 0.6095, 0.2577, 0.6168, 0.3281, 0.6049, 0.3517, 0.5762, 0.3274, 0.5852, 0.2996, 0.6472, 0.3421, 0.6312, 0.3489, 0.6168, 0.3281, 0.6392, 0.2889, 0.6312, 0.3489, 0.6288, 0.3881, 0.6049, 0.3517, 0.6168, 0.3281, 0.6524, 0.3801, 0.6288, 0.3881, 0.6312, 0.3489, 0.6472, 0.3421, 0.655, 0.4183, 0.6376, 0.4203, 0.6288, 0.3881, 0.6524, 0.3801, 0.6376, 0.4203, 0.6308, 0.4476, 0.6195, 0.4388, 0.6288, 0.3881, 0.6481, 0.46, 0.6308, 0.4476, 0.6376, 0.4203, 0.655, 0.4183, 0.6049, 0.3517, 0.5951, 0.3762, 0.5686, 0.3548, 0.5762, 0.3274, 0.5951, 0.3762, 0.5854, 0.4102, 0.5608, 0.3912, 0.5686, 0.3548, 0.6288, 0.3881, 0.6116, 0.3962, 0.5951, 0.3762, 0.6049, 0.3517, 0.6116, 0.3962, 0.6049, 0.4265, 0.5854, 0.4102, 0.5951, 0.3762, 0.6195, 0.4388, 0.6049, 0.4265, 0.6116, 0.3962, 0.6288, 0.3881, 0.5539, 0.5959, 0.534, 0.622, 0.538, 0.6244, 0.5297, 0.5808, 0.5347, 0.6161, 0.534, 0.622, 0.5539, 0.5959, 0.5533, 0.6331, 0.534, 0.622, 0.5347, 0.6161, 0.5389, 0.6186, 0.538, 0.6244, 0.5918, 0.6193, 0.5842, 0.5829, 0.6033, 0.5746, 0.6173, 0.602, 0.5842, 0.5829, 0.5918, 0.6193, 0.5533, 0.6331, 0.5539, 0.5959, 0.6546, 0.5337, 0.6381, 0.5164, 0.6481, 0.46, 0.6746, 0.4763, 0.639, 0.5786, 0.6243, 0.559, 0.6381, 0.5164, 0.6546, 0.5337, 0.6243, 0.559, 0.639, 0.5786, 0.6173, 0.602, 0.6033, 0.5746, 0.5649, 0.5192, 0.5621, 0.5462, 0.5361, 0.5289, 0.5406, 0.5026, 0.5621, 0.5462, 0.5539, 0.5959, 0.5297, 0.5808, 0.5361, 0.5289, 0.5916, 0.5279, 0.5784, 0.5543, 0.5621, 0.5462, 0.5649, 0.5192, 0.5842, 0.5829, 0.5784, 0.5543, 0.5916, 0.5279, 0.6033, 0.5746, 0.5784, 0.5543, 0.5842, 0.5829, 0.5539, 0.5959, 0.5621, 0.5462, 0.6308, 0.4476, 0.6219, 0.4988, 0.6057, 0.481, 0.6195, 0.4388, 0.6381, 0.5164, 0.6219, 0.4988, 0.6308, 0.4476, 0.6481, 0.46, 0.6219, 0.4988, 0.6145, 0.5318, 0.5916, 0.5279, 0.6057, 0.481, 0.6243, 0.559, 0.6145, 0.5318, 0.6219, 0.4988, 0.6381, 0.5164, 0.6145, 0.5318, 0.6243, 0.559, 0.6033, 0.5746, 0.5916, 0.5279, 0.5854, 0.4102, 0.5749, 0.455, 0.5516, 0.4379, 0.5608, 0.3912, 0.5749, 0.455, 0.5682, 0.4928, 0.5446, 0.4761, 0.5516, 0.4379, 0.5682, 0.4928, 0.5649, 0.5192, 0.5406, 0.5026, 0.5446, 0.4761, 0.6049, 0.4265, 0.5918, 0.468, 0.5749, 0.455, 0.5854, 0.4102, 0.6057, 0.481, 0.5918, 0.468, 0.6049, 0.4265, 0.6195, 0.4388, 0.5918, 0.468, 0.5835, 0.4925, 0.5682, 0.4928, 0.5749, 0.455, 0.5916, 0.5279, 0.5835, 0.4925, 0.5918, 0.468, 0.6057, 0.481, 0.5835, 0.4925, 0.5916, 0.5279, 0.5649, 0.5192, 0.5682, 0.4928])
me_icosphere_001.remesh_voxel_size = 0.3586
me_icosphere_001.update()

# ---- objects
ob_light = bpy.data.objects.new('Light', light_light)
ob_camera = bpy.data.objects.new('Camera', cam_camera)
ob_smokemesh = bpy.data.objects.new('SmokeMesh', me_icosphere_001)

# ---- transforms, parenting, visibility, modifiers, constraints
ob_light.location = (4.076, 1.005, 5.904)
ob_light.rotation_euler = (0.6503, 0.05522, 1.866)
ob_light.lock_rotations_4d = False
ob_light.empty_display_type = 'ARROWS'
ob_light.color = (0.0, 0.0, 0.0, 0.0)
ob_light.lineart.crease_threshold = 0.0
ob_camera.location = (7.359, -6.926, 4.958)
ob_camera.rotation_euler = (1.109, 0.0, 0.8149)
ob_camera.lock_rotations_4d = False
ob_camera.empty_display_type = 'ARROWS'
ob_camera.color = (0.0, 0.0, 0.0, 0.0)
ob_camera.display_type = 'WIRE'
ob_camera.lineart.crease_threshold = 0.0
ob_smokemesh.location = (0.829, 0.397, 0.3313)
ob_smokemesh.rotation_euler = (0.0, -0.0, 0.4042)

# ---- collection membership
col_collection.objects.link(ob_light)
col_collection.objects.link(ob_camera)
col_collection.objects.link(ob_smokemesh)

# ---- scene / render settings (as saved in the file)
scene.camera = ob_camera
scene.frame_start = 1; scene.frame_end = 250; scene.frame_set(1)
scene.render.engine = 'BLENDER_EEVEE_NEXT'
bpy.context.view_layer.update()
